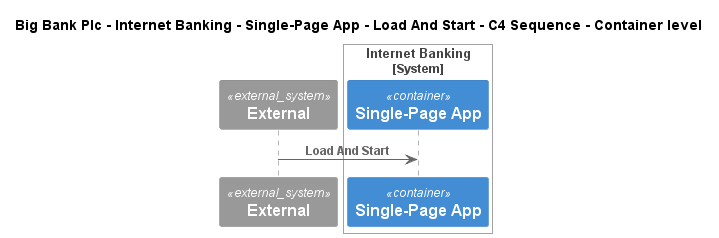

The diagram above was rendered by PlantUML. Its source (embedded in the PNG):
@startuml
!include ..\..\..\..\..\..\..\.c4s\C4_Sequence.puml
SHOW_FOOT_BOXES()

title Big Bank Plc - Internet Banking - Single-Page App - Load And Start - C4 Sequence - Container level

System_Ext(C4InterFlow.SoftwareSystems.ExternalSystem, "External", "")

System_Boundary(BigBankPlc.SoftwareSystems.InternetBanking, "Internet Banking")
    Container(BigBankPlc.SoftwareSystems.InternetBanking.Containers.SinglePageApp, "Single-Page App", "", "")
Boundary_End()

Rel(C4InterFlow.SoftwareSystems.ExternalSystem, BigBankPlc.SoftwareSystems.InternetBanking.Containers.SinglePageApp, "Load And Start")


@enduml